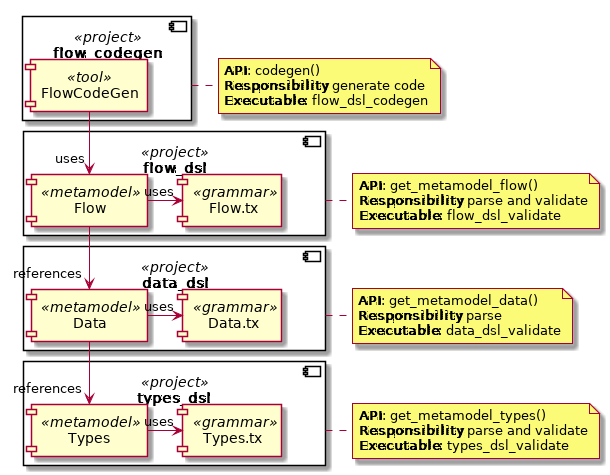

The diagram above was rendered by PlantUML. Its source (embedded in the PNG):
@startuml

component types_dsl <<project>> {
	component Types <<metamodel>> as Types
	component Types.tx <<grammar>> as TypesG
}
note as TypesNote
**API**: get_metamodel_types()
**Responsibility**: parse and validate
**Executable**: types_dsl_validate
end note

component data_dsl <<project>> {
	component Data <<metamodel>> as Data
	component Data.tx <<grammar>> as DataG
}
note as DataNote
**API**: get_metamodel_data()
**Responsibility**: parse
**Executable**: data_dsl_validate
end note

component flow_dsl <<project>> {
	component Flow <<metamodel>> as Flow
	component Flow.tx <<grammar>> as FlowG
}
note as FlowNote
**API**: get_metamodel_flow()
**Responsibility**: parse and validate
**Executable**: flow_dsl_validate
end note

component flow_codegen <<project>> {
	component FlowCodeGen <<tool>> as FlowCodeGen
}
note as FlowCodeGenNote
**API**: codegen()
**Responsibility**: generate code
**Executable**: flow_dsl_codegen
end note


types_dsl . TypesNote
data_dsl . DataNote
flow_dsl . FlowNote
flow_codegen . FlowCodeGenNote

Data --> "references" Types
Flow --> "references" Data

Types -> "uses" TypesG
Data -> "uses" DataG
Flow -> "uses" FlowG
FlowCodeGen --> "uses" Flow

@enduml